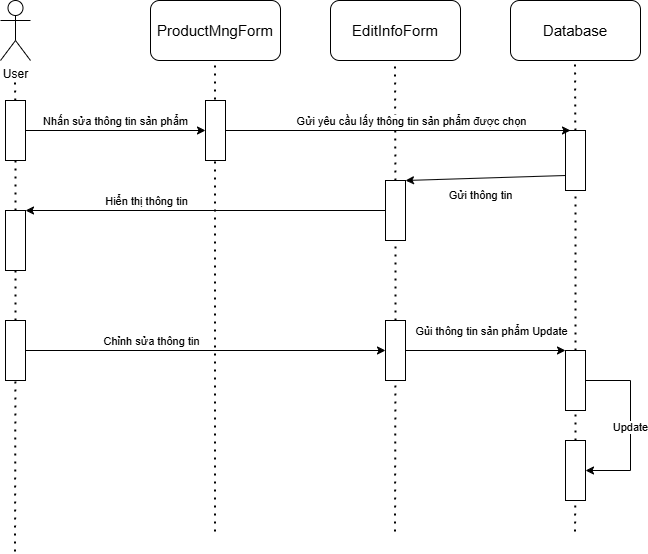

The diagram above was exported from draw.io. Its source (the exported page's mxGraphModel, read from the mxfile embedded in the PNG):
<mxGraphModel dx="1434" dy="738" grid="1" gridSize="10" guides="1" tooltips="1" connect="1" arrows="1" fold="1" page="1" pageScale="1" pageWidth="1169" pageHeight="827" math="0" shadow="0">
  <root>
    <mxCell id="0" />
    <mxCell id="1" parent="0" />
    <mxCell id="LT3LdRBObTxSv3Juv3Zs-357" value="User" style="shape=umlActor;verticalLabelPosition=bottom;verticalAlign=top;html=1;outlineConnect=0;" vertex="1" parent="1">
      <mxGeometry x="90" y="60" width="30" height="60" as="geometry" />
    </mxCell>
    <mxCell id="LT3LdRBObTxSv3Juv3Zs-358" value="ProductMngForm" style="rounded=1;whiteSpace=wrap;html=1;fontSize=15;" vertex="1" parent="1">
      <mxGeometry x="240" y="60" width="130" height="60" as="geometry" />
    </mxCell>
    <mxCell id="LT3LdRBObTxSv3Juv3Zs-359" value="EditInfoForm" style="rounded=1;whiteSpace=wrap;html=1;fontSize=15;" vertex="1" parent="1">
      <mxGeometry x="420" y="60" width="130" height="60" as="geometry" />
    </mxCell>
    <mxCell id="LT3LdRBObTxSv3Juv3Zs-360" value="Database" style="rounded=1;whiteSpace=wrap;html=1;fontSize=15;" vertex="1" parent="1">
      <mxGeometry x="600" y="60" width="130" height="60" as="geometry" />
    </mxCell>
    <mxCell id="LT3LdRBObTxSv3Juv3Zs-361" value="" style="endArrow=none;dashed=1;html=1;dashPattern=1 3;strokeWidth=2;rounded=0;" edge="1" parent="1" source="LT3LdRBObTxSv3Juv3Zs-365">
      <mxGeometry width="50" height="50" relative="1" as="geometry">
        <mxPoint x="104.5" y="611" as="sourcePoint" />
        <mxPoint x="104.5" y="140" as="targetPoint" />
      </mxGeometry>
    </mxCell>
    <mxCell id="LT3LdRBObTxSv3Juv3Zs-362" value="" style="endArrow=none;dashed=1;html=1;dashPattern=1 3;strokeWidth=2;rounded=0;" edge="1" parent="1">
      <mxGeometry width="50" height="50" relative="1" as="geometry">
        <mxPoint x="304.5" y="591" as="sourcePoint" />
        <mxPoint x="304.5" y="120" as="targetPoint" />
      </mxGeometry>
    </mxCell>
    <mxCell id="LT3LdRBObTxSv3Juv3Zs-363" value="" style="endArrow=none;dashed=1;html=1;dashPattern=1 3;strokeWidth=2;rounded=0;" edge="1" parent="1" source="LT3LdRBObTxSv3Juv3Zs-374">
      <mxGeometry width="50" height="50" relative="1" as="geometry">
        <mxPoint x="484.5" y="591" as="sourcePoint" />
        <mxPoint x="484.5" y="120" as="targetPoint" />
      </mxGeometry>
    </mxCell>
    <mxCell id="LT3LdRBObTxSv3Juv3Zs-364" value="" style="endArrow=none;dashed=1;html=1;dashPattern=1 3;strokeWidth=2;rounded=0;" edge="1" parent="1" source="LT3LdRBObTxSv3Juv3Zs-370">
      <mxGeometry width="50" height="50" relative="1" as="geometry">
        <mxPoint x="664.5" y="591" as="sourcePoint" />
        <mxPoint x="664.5" y="120" as="targetPoint" />
      </mxGeometry>
    </mxCell>
    <mxCell id="LT3LdRBObTxSv3Juv3Zs-366" value="" style="endArrow=none;dashed=1;html=1;dashPattern=1 3;strokeWidth=2;rounded=0;" edge="1" parent="1" source="LT3LdRBObTxSv3Juv3Zs-378" target="LT3LdRBObTxSv3Juv3Zs-365">
      <mxGeometry width="50" height="50" relative="1" as="geometry">
        <mxPoint x="104.5" y="611" as="sourcePoint" />
        <mxPoint x="104.5" y="140" as="targetPoint" />
      </mxGeometry>
    </mxCell>
    <mxCell id="LT3LdRBObTxSv3Juv3Zs-365" value="" style="rounded=0;whiteSpace=wrap;html=1;" vertex="1" parent="1">
      <mxGeometry x="95" y="160" width="20" height="60" as="geometry" />
    </mxCell>
    <mxCell id="LT3LdRBObTxSv3Juv3Zs-367" value="" style="rounded=0;whiteSpace=wrap;html=1;" vertex="1" parent="1">
      <mxGeometry x="295" y="160" width="20" height="60" as="geometry" />
    </mxCell>
    <mxCell id="LT3LdRBObTxSv3Juv3Zs-368" value="" style="endArrow=classic;html=1;rounded=0;exitX=1;exitY=0.5;exitDx=0;exitDy=0;entryX=0;entryY=0.5;entryDx=0;entryDy=0;" edge="1" parent="1" source="LT3LdRBObTxSv3Juv3Zs-365" target="LT3LdRBObTxSv3Juv3Zs-367">
      <mxGeometry width="50" height="50" relative="1" as="geometry">
        <mxPoint x="450" y="280" as="sourcePoint" />
        <mxPoint x="500" y="230" as="targetPoint" />
      </mxGeometry>
    </mxCell>
    <mxCell id="LT3LdRBObTxSv3Juv3Zs-369" value="Nhấn sửa thông tin sản phẩm" style="edgeLabel;html=1;align=center;verticalAlign=middle;resizable=0;points=[];" vertex="1" connectable="0" parent="LT3LdRBObTxSv3Juv3Zs-368">
      <mxGeometry x="-0.0111" y="6" relative="1" as="geometry">
        <mxPoint y="-4" as="offset" />
      </mxGeometry>
    </mxCell>
    <mxCell id="LT3LdRBObTxSv3Juv3Zs-371" value="" style="endArrow=none;dashed=1;html=1;dashPattern=1 3;strokeWidth=2;rounded=0;" edge="1" parent="1" source="LT3LdRBObTxSv3Juv3Zs-388" target="LT3LdRBObTxSv3Juv3Zs-370">
      <mxGeometry width="50" height="50" relative="1" as="geometry">
        <mxPoint x="664.5" y="591" as="sourcePoint" />
        <mxPoint x="664.5" y="120" as="targetPoint" />
      </mxGeometry>
    </mxCell>
    <mxCell id="LT3LdRBObTxSv3Juv3Zs-370" value="" style="rounded=0;whiteSpace=wrap;html=1;" vertex="1" parent="1">
      <mxGeometry x="655" y="190" width="20" height="60" as="geometry" />
    </mxCell>
    <mxCell id="LT3LdRBObTxSv3Juv3Zs-372" value="" style="endArrow=classic;html=1;rounded=0;exitX=1;exitY=0.5;exitDx=0;exitDy=0;entryX=0.25;entryY=0;entryDx=0;entryDy=0;" edge="1" parent="1" source="LT3LdRBObTxSv3Juv3Zs-367" target="LT3LdRBObTxSv3Juv3Zs-370">
      <mxGeometry width="50" height="50" relative="1" as="geometry">
        <mxPoint x="450" y="280" as="sourcePoint" />
        <mxPoint x="500" y="230" as="targetPoint" />
      </mxGeometry>
    </mxCell>
    <mxCell id="LT3LdRBObTxSv3Juv3Zs-373" value="Gửi yêu cầu lấy thông tin sản phẩm được chọn" style="edgeLabel;html=1;align=center;verticalAlign=middle;resizable=0;points=[];" vertex="1" connectable="0" parent="LT3LdRBObTxSv3Juv3Zs-372">
      <mxGeometry x="0.1536" y="-1" relative="1" as="geometry">
        <mxPoint x="-14" y="-11" as="offset" />
      </mxGeometry>
    </mxCell>
    <mxCell id="LT3LdRBObTxSv3Juv3Zs-375" value="" style="endArrow=none;dashed=1;html=1;dashPattern=1 3;strokeWidth=2;rounded=0;" edge="1" parent="1" source="LT3LdRBObTxSv3Juv3Zs-384" target="LT3LdRBObTxSv3Juv3Zs-374">
      <mxGeometry width="50" height="50" relative="1" as="geometry">
        <mxPoint x="484.5" y="591" as="sourcePoint" />
        <mxPoint x="484.5" y="120" as="targetPoint" />
      </mxGeometry>
    </mxCell>
    <mxCell id="LT3LdRBObTxSv3Juv3Zs-374" value="" style="rounded=0;whiteSpace=wrap;html=1;" vertex="1" parent="1">
      <mxGeometry x="475" y="240" width="20" height="60" as="geometry" />
    </mxCell>
    <mxCell id="LT3LdRBObTxSv3Juv3Zs-376" value="" style="endArrow=classic;html=1;rounded=0;exitX=0;exitY=0.75;exitDx=0;exitDy=0;entryX=1;entryY=0;entryDx=0;entryDy=0;" edge="1" parent="1" source="LT3LdRBObTxSv3Juv3Zs-370" target="LT3LdRBObTxSv3Juv3Zs-374">
      <mxGeometry width="50" height="50" relative="1" as="geometry">
        <mxPoint x="550" y="360" as="sourcePoint" />
        <mxPoint x="600" y="310" as="targetPoint" />
      </mxGeometry>
    </mxCell>
    <mxCell id="LT3LdRBObTxSv3Juv3Zs-377" value="Gửi thông tin" style="edgeLabel;html=1;align=center;verticalAlign=middle;resizable=0;points=[];" vertex="1" connectable="0" parent="LT3LdRBObTxSv3Juv3Zs-376">
      <mxGeometry x="-0.136" y="-4" relative="1" as="geometry">
        <mxPoint x="-16" y="21" as="offset" />
      </mxGeometry>
    </mxCell>
    <mxCell id="LT3LdRBObTxSv3Juv3Zs-379" value="" style="endArrow=classic;html=1;rounded=0;exitX=0;exitY=0.5;exitDx=0;exitDy=0;entryX=1;entryY=0;entryDx=0;entryDy=0;" edge="1" parent="1" source="LT3LdRBObTxSv3Juv3Zs-374" target="LT3LdRBObTxSv3Juv3Zs-378">
      <mxGeometry width="50" height="50" relative="1" as="geometry">
        <mxPoint x="470" y="270" as="sourcePoint" />
        <mxPoint x="410" y="310" as="targetPoint" />
      </mxGeometry>
    </mxCell>
    <mxCell id="LT3LdRBObTxSv3Juv3Zs-381" value="Hiển thị thông tin" style="edgeLabel;html=1;align=center;verticalAlign=middle;resizable=0;points=[];" vertex="1" connectable="0" parent="LT3LdRBObTxSv3Juv3Zs-379">
      <mxGeometry x="0.3333" y="-2" relative="1" as="geometry">
        <mxPoint y="-8" as="offset" />
      </mxGeometry>
    </mxCell>
    <mxCell id="LT3LdRBObTxSv3Juv3Zs-380" value="" style="endArrow=none;dashed=1;html=1;dashPattern=1 3;strokeWidth=2;rounded=0;" edge="1" parent="1" source="LT3LdRBObTxSv3Juv3Zs-382" target="LT3LdRBObTxSv3Juv3Zs-378">
      <mxGeometry width="50" height="50" relative="1" as="geometry">
        <mxPoint x="104.5" y="611" as="sourcePoint" />
        <mxPoint x="105" y="220" as="targetPoint" />
      </mxGeometry>
    </mxCell>
    <mxCell id="LT3LdRBObTxSv3Juv3Zs-378" value="" style="rounded=0;whiteSpace=wrap;html=1;" vertex="1" parent="1">
      <mxGeometry x="95" y="270" width="20" height="60" as="geometry" />
    </mxCell>
    <mxCell id="LT3LdRBObTxSv3Juv3Zs-383" value="" style="endArrow=none;dashed=1;html=1;dashPattern=1 3;strokeWidth=2;rounded=0;" edge="1" parent="1" target="LT3LdRBObTxSv3Juv3Zs-382">
      <mxGeometry width="50" height="50" relative="1" as="geometry">
        <mxPoint x="104.5" y="611" as="sourcePoint" />
        <mxPoint x="105" y="330" as="targetPoint" />
      </mxGeometry>
    </mxCell>
    <mxCell id="LT3LdRBObTxSv3Juv3Zs-382" value="" style="rounded=0;whiteSpace=wrap;html=1;" vertex="1" parent="1">
      <mxGeometry x="95" y="380" width="20" height="60" as="geometry" />
    </mxCell>
    <mxCell id="LT3LdRBObTxSv3Juv3Zs-385" value="" style="endArrow=none;dashed=1;html=1;dashPattern=1 3;strokeWidth=2;rounded=0;" edge="1" parent="1" target="LT3LdRBObTxSv3Juv3Zs-384">
      <mxGeometry width="50" height="50" relative="1" as="geometry">
        <mxPoint x="484.5" y="591" as="sourcePoint" />
        <mxPoint x="485" y="300" as="targetPoint" />
      </mxGeometry>
    </mxCell>
    <mxCell id="LT3LdRBObTxSv3Juv3Zs-384" value="" style="rounded=0;whiteSpace=wrap;html=1;" vertex="1" parent="1">
      <mxGeometry x="475" y="380" width="20" height="60" as="geometry" />
    </mxCell>
    <mxCell id="LT3LdRBObTxSv3Juv3Zs-386" value="" style="endArrow=classic;html=1;rounded=0;exitX=1;exitY=0.5;exitDx=0;exitDy=0;entryX=0;entryY=0.5;entryDx=0;entryDy=0;" edge="1" parent="1" source="LT3LdRBObTxSv3Juv3Zs-382" target="LT3LdRBObTxSv3Juv3Zs-384">
      <mxGeometry width="50" height="50" relative="1" as="geometry">
        <mxPoint x="450" y="280" as="sourcePoint" />
        <mxPoint x="500" y="230" as="targetPoint" />
      </mxGeometry>
    </mxCell>
    <mxCell id="LT3LdRBObTxSv3Juv3Zs-387" value="Chỉnh sửa thông tin" style="edgeLabel;html=1;align=center;verticalAlign=middle;resizable=0;points=[];" vertex="1" connectable="0" parent="LT3LdRBObTxSv3Juv3Zs-386">
      <mxGeometry x="-0.2222" relative="1" as="geometry">
        <mxPoint x="-15" y="-10" as="offset" />
      </mxGeometry>
    </mxCell>
    <mxCell id="LT3LdRBObTxSv3Juv3Zs-389" value="" style="endArrow=classic;html=1;rounded=0;exitX=1;exitY=0.5;exitDx=0;exitDy=0;entryX=0;entryY=0;entryDx=0;entryDy=0;" edge="1" parent="1" source="LT3LdRBObTxSv3Juv3Zs-384" target="LT3LdRBObTxSv3Juv3Zs-388">
      <mxGeometry width="50" height="50" relative="1" as="geometry">
        <mxPoint x="450" y="280" as="sourcePoint" />
        <mxPoint x="500" y="230" as="targetPoint" />
      </mxGeometry>
    </mxCell>
    <mxCell id="LT3LdRBObTxSv3Juv3Zs-391" value="Gủi thông tin sản phẩm Update" style="edgeLabel;html=1;align=center;verticalAlign=middle;resizable=0;points=[];" vertex="1" connectable="0" parent="LT3LdRBObTxSv3Juv3Zs-389">
      <mxGeometry x="-0.35" relative="1" as="geometry">
        <mxPoint x="33" y="-20" as="offset" />
      </mxGeometry>
    </mxCell>
    <mxCell id="LT3LdRBObTxSv3Juv3Zs-390" value="" style="endArrow=none;dashed=1;html=1;dashPattern=1 3;strokeWidth=2;rounded=0;" edge="1" parent="1" source="LT3LdRBObTxSv3Juv3Zs-392" target="LT3LdRBObTxSv3Juv3Zs-388">
      <mxGeometry width="50" height="50" relative="1" as="geometry">
        <mxPoint x="664.5" y="591" as="sourcePoint" />
        <mxPoint x="665" y="250" as="targetPoint" />
      </mxGeometry>
    </mxCell>
    <mxCell id="LT3LdRBObTxSv3Juv3Zs-388" value="" style="rounded=0;whiteSpace=wrap;html=1;" vertex="1" parent="1">
      <mxGeometry x="655" y="410" width="20" height="60" as="geometry" />
    </mxCell>
    <mxCell id="LT3LdRBObTxSv3Juv3Zs-393" value="" style="endArrow=none;dashed=1;html=1;dashPattern=1 3;strokeWidth=2;rounded=0;" edge="1" parent="1" target="LT3LdRBObTxSv3Juv3Zs-392">
      <mxGeometry width="50" height="50" relative="1" as="geometry">
        <mxPoint x="664.5" y="591" as="sourcePoint" />
        <mxPoint x="665" y="470" as="targetPoint" />
      </mxGeometry>
    </mxCell>
    <mxCell id="LT3LdRBObTxSv3Juv3Zs-392" value="" style="rounded=0;whiteSpace=wrap;html=1;" vertex="1" parent="1">
      <mxGeometry x="655" y="500" width="20" height="60" as="geometry" />
    </mxCell>
    <mxCell id="LT3LdRBObTxSv3Juv3Zs-394" value="" style="endArrow=classic;html=1;rounded=0;exitX=1;exitY=0.5;exitDx=0;exitDy=0;entryX=1;entryY=0.5;entryDx=0;entryDy=0;" edge="1" parent="1" source="LT3LdRBObTxSv3Juv3Zs-388" target="LT3LdRBObTxSv3Juv3Zs-392">
      <mxGeometry width="50" height="50" relative="1" as="geometry">
        <mxPoint x="780" y="500" as="sourcePoint" />
        <mxPoint x="800" y="420" as="targetPoint" />
        <Array as="points">
          <mxPoint x="720" y="440" />
          <mxPoint x="720" y="530" />
        </Array>
      </mxGeometry>
    </mxCell>
    <mxCell id="LT3LdRBObTxSv3Juv3Zs-395" value="Update" style="edgeLabel;html=1;align=center;verticalAlign=middle;resizable=0;points=[];" vertex="1" connectable="0" parent="LT3LdRBObTxSv3Juv3Zs-394">
      <mxGeometry x="0.0111" y="-1" relative="1" as="geometry">
        <mxPoint as="offset" />
      </mxGeometry>
    </mxCell>
  </root>
</mxGraphModel>